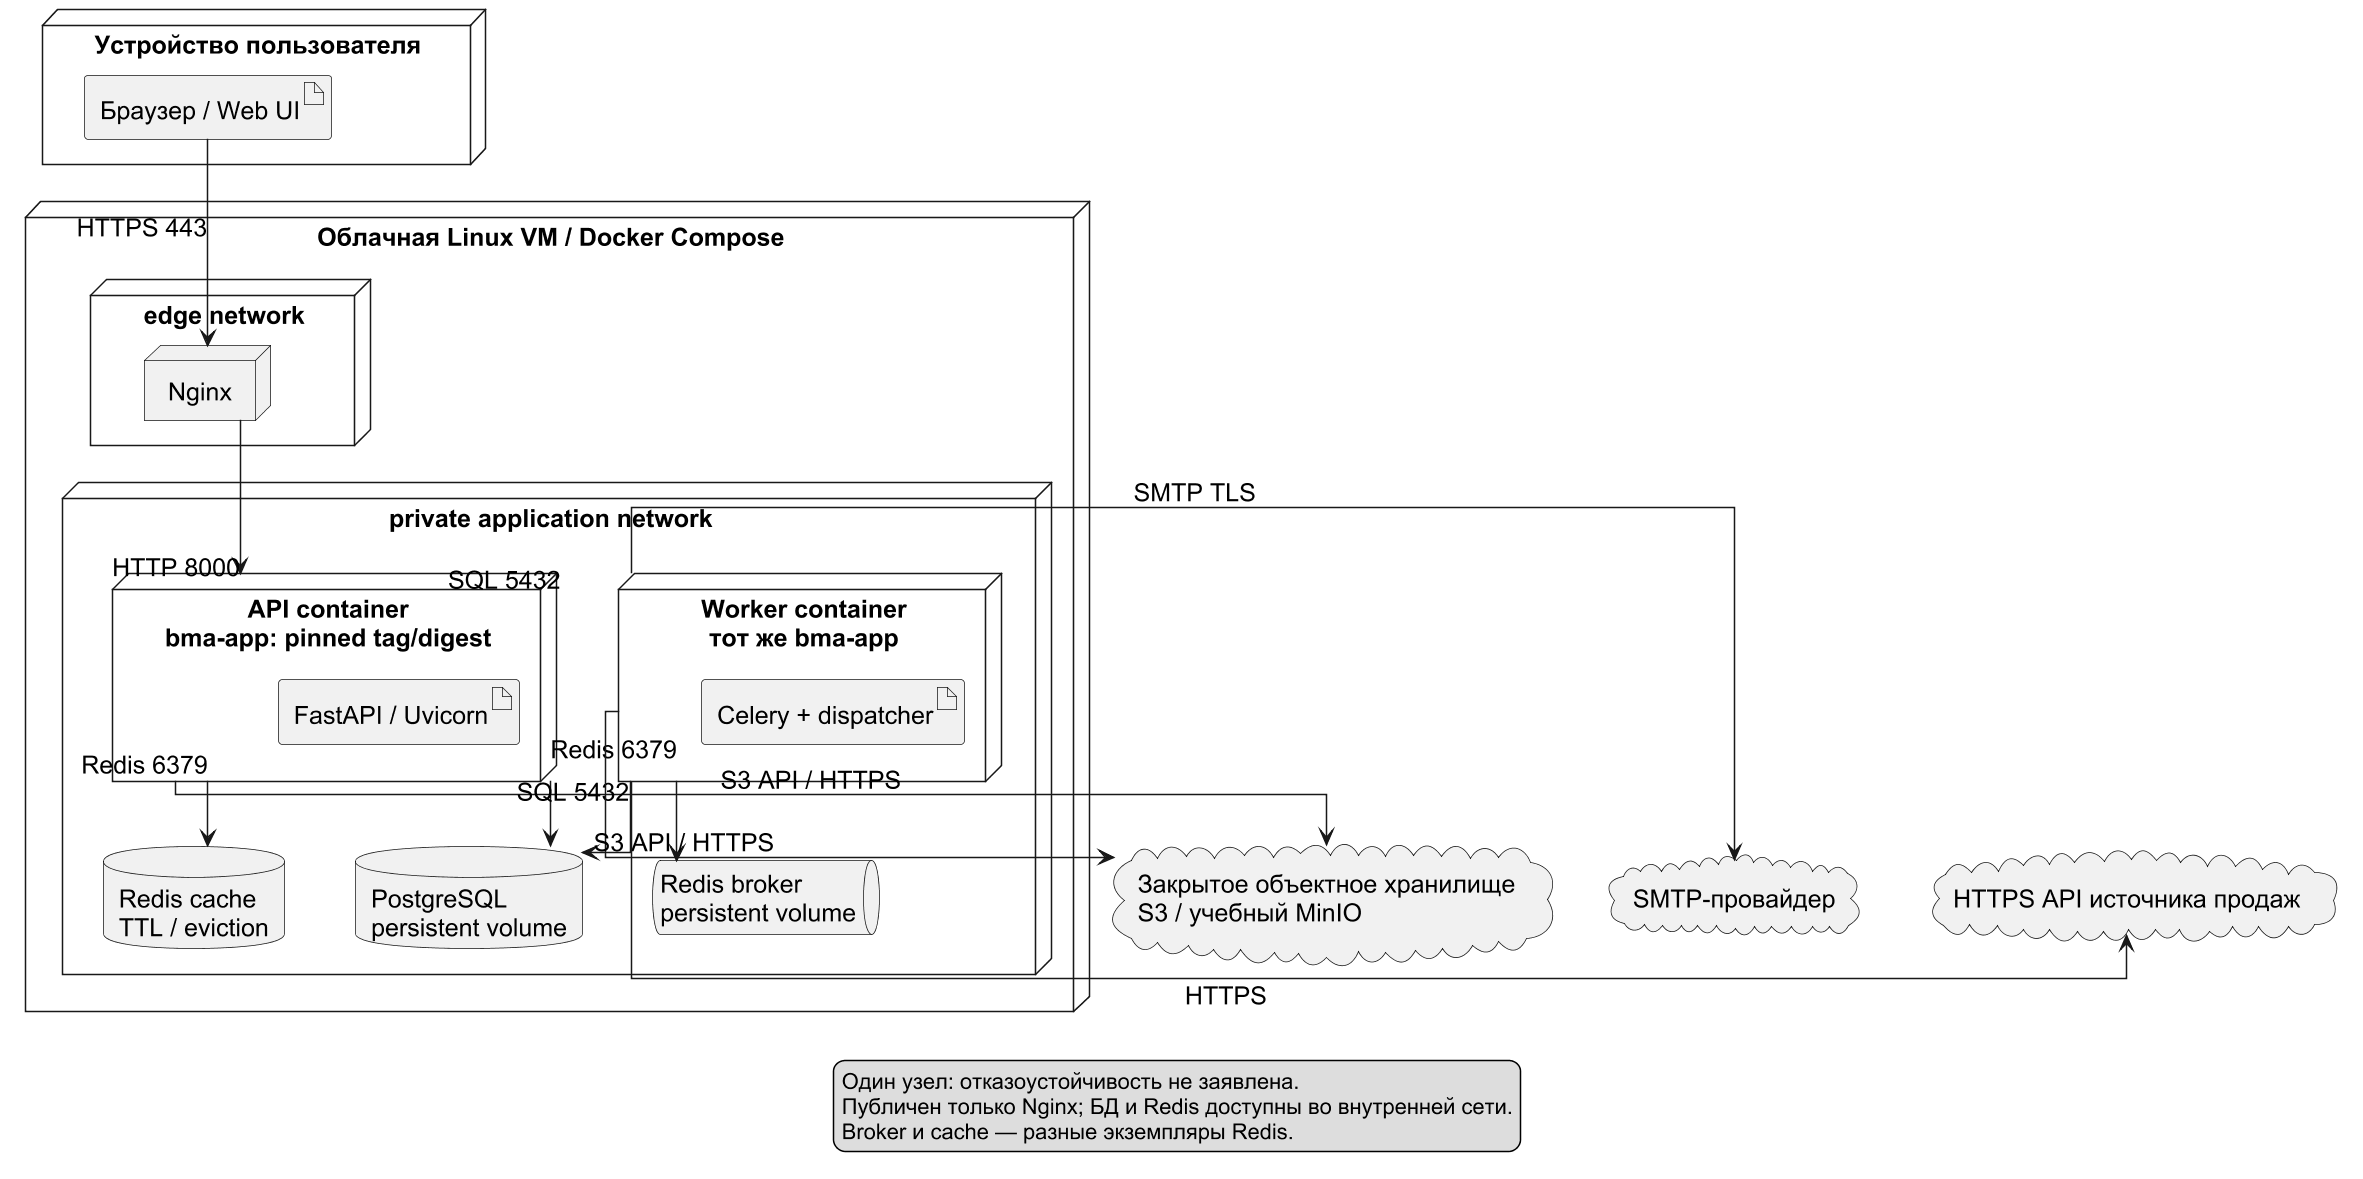

The diagram above was rendered by PlantUML. Its source (embedded in the PNG):
@startuml
skinparam defaultFontName Arial
skinparam defaultFontSize 16
skinparam shadowing false
skinparam linetype ortho
skinparam nodesep 45
skinparam ranksep 65
skinparam dpi 150
top to bottom direction
node "Устройство пользователя" {
 artifact "Браузер / Web UI" as browser
}
node "Облачная Linux VM / Docker Compose" {
 node "edge network" {
 node "Nginx" as nginx
}
 node "private application network" {
  node "API container\nbma-app: pinned tag/digest" as api {
 artifact "FastAPI / Uvicorn"
}
  node "Worker container\nтот же bma-app" as worker {
 artifact "Celery + dispatcher"
}
  database "PostgreSQL\npersistent volume" as db
  queue "Redis broker\npersistent volume" as broker
  database "Redis cache\nTTL / eviction" as cache
 }
}
cloud "Закрытое объектное хранилище\nS3 / учебный MinIO" as storage
cloud "SMTP-провайдер" as smtp
cloud "HTTPS API источника продаж" as source
browser --> nginx : HTTPS 443
nginx --> api : HTTP 8000
api --> db : SQL 5432
api --> cache : Redis 6379
api --> storage : S3 API / HTTPS
worker --> broker : Redis 6379
worker --> db : SQL 5432
worker --> storage : S3 API / HTTPS
worker --> smtp : SMTP TLS
worker --> source : HTTPS
legend bottom
 Один узел: отказоустойчивость не заявлена.
 Публичен только Nginx; БД и Redis доступны во внутренней сети.
 Broker и cache — разные экземпляры Redis.
endlegend
@enduml